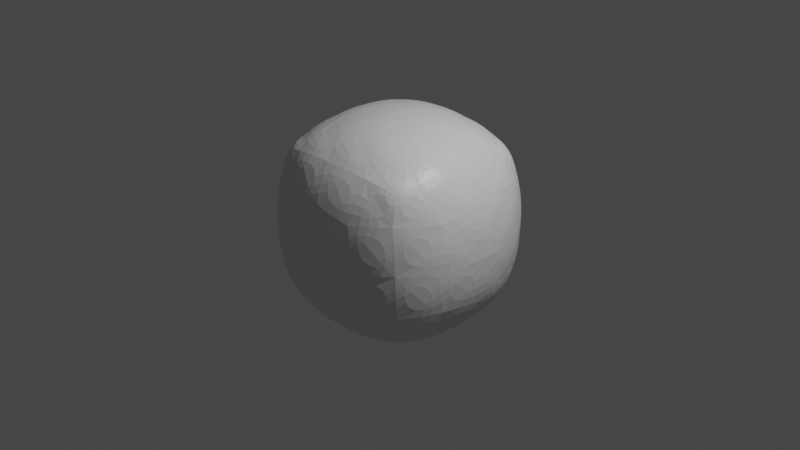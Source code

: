 # Source: Sphereish.blend  (saved by Blender 2.83.19; exported with 4.5.12 LTS)
import bpy
from mathutils import Matrix  # noqa: F401  (used for matrix-valued properties, if any)

bpy.ops.wm.read_factory_settings(use_empty=True)
scene = bpy.context.scene
scene.name = 'Scene'

# ---- collections
col_collection = bpy.data.collections.new('Collection'); scene.collection.children.link(col_collection)

# ---- materials (node trees are filled in below, after node groups)
mat_material = bpy.data.materials.new('Material')
mat_material.alpha_threshold = 0.0
mat_material.use_transparent_shadow = False
mat_material.line_color = (0.0, 0.0, 0.0, 1.0)

# ---- material node trees
mat_material.use_nodes = True; mat_material.node_tree.nodes.clear()
_N = mat_material.node_tree.nodes; _L = mat_material.node_tree.links
n0 = _N.new('ShaderNodeOutputMaterial'); n0.name = 'Material Output'; n0.location = (300, 300)
n1 = _N.new('ShaderNodeBsdfPrincipled'); n1.name = 'Principled BSDF'; n1.location = (10, 300)
n1.distribution = 'GGX'
n1.subsurface_method = 'BURLEY'
n1.inputs[2].default_value = 0.4
n1.inputs[3].default_value = 1.45
n1.inputs[27].default_value = (0.0, 0.0, 0.0, 1.0)
n1.inputs[28].default_value = 1.0
_L.new(n1.outputs[0], n0.inputs[0])
n0.is_active_output = True

# ---- world
world_world = bpy.data.worlds.new('World'); scene.world = world_world
world_world.use_nodes = True; world_world.node_tree.nodes.clear()
_N = world_world.node_tree.nodes; _L = world_world.node_tree.links
n0 = _N.new('ShaderNodeOutputWorld'); n0.name = 'World Output'; n0.location = (300, 300)
n1 = _N.new('ShaderNodeBackground'); n1.name = 'Background'; n1.location = (10, 300)
n1.inputs[0].default_value = (0.05088, 0.05088, 0.05088, 1.0)
_L.new(n1.outputs[0], n0.inputs[0])
n0.is_active_output = True
world_world.color = (0.05088, 0.05088, 0.05088)
world_world.use_sun_shadow = False
world_world.sun_shadow_jitter_overblur = 0.0

# ---- cameras
cam_camera = bpy.data.cameras.new('Camera')
cam_camera.clip_end = 100.0
cam_camera.ortho_scale = 7.314

# ---- lights
light_light = bpy.data.lights.new('Light', 'POINT')
light_light.transmission_factor = 0.0
light_light.energy = 1000.0
light_light.shadow_soft_size = 0.1
light_light.shadow_maximum_resolution = 0.006
light_light.use_absolute_resolution = True

# ---- meshes
me_cube = bpy.data.meshes.new('Cube')
me_cube.from_pydata([(1.0, 1.0, 1.0), (1.0, 1.0, -1.0), (1.0, -1.0, 1.0), (1.0, -1.0, -1.0), (-1.0, 1.0, 1.0), (-1.0, 1.0, -1.0), (-1.0, -1.0, 1.0), (-1.0, -1.0, -1.0)], [], [(0, 4, 6, 2), (3, 2, 6, 7), (7, 6, 4, 5), (5, 1, 3, 7), (1, 0, 2, 3), (5, 4, 0, 1)])
_uv = me_cube.uv_layers.new(name='UVMap')
_uv.uv.foreach_set('vector', [0.625, 0.5, 0.875, 0.5, 0.875, 0.75, 0.625, 0.75, 0.375, 0.75, 0.625, 0.75, 0.625, 1.0, 0.375, 1.0, 0.375, 0.0, 0.625, 0.0, 0.625, 0.25, 0.375, 0.25, 0.125, 0.5, 0.375, 0.5, 0.375, 0.75, 0.125, 0.75, 0.375, 0.5, 0.625, 0.5, 0.625, 0.75, 0.375, 0.75, 0.375, 0.25, 0.625, 0.25, 0.625, 0.5, 0.375, 0.5])
me_cube.materials.append(mat_material)
me_cube.use_remesh_preserve_volume = False
me_cube.use_remesh_preserve_attributes = False
me_cube.use_mirror_vertex_groups = False
me_cube.update()

# ---- objects
ob_cube = bpy.data.objects.new('Cube', me_cube)
ob_light = bpy.data.objects.new('Light', light_light)
ob_camera = bpy.data.objects.new('Camera', cam_camera)

# ---- transforms, parenting, visibility, modifiers, constraints
ob_cube.location = (0.0, 0.0, 0.0)
ob_cube.lock_rotations_4d = False
ob_cube.empty_display_type = 'ARROWS'
ob_cube.lineart.crease_threshold = 0.0
_m = ob_cube.modifiers.new('Subdivision', 'SUBSURF')
_m.uv_smooth = 'PRESERVE_CORNERS'
_m.subdivision_type = 'SIMPLE'
_m = ob_cube.modifiers.new('Triangulate', 'TRIANGULATE')
_m = ob_cube.modifiers.new('Laplacian Smooth', 'LAPLACIANSMOOTH')
_m.lambda_factor = 117.7
_m.iterations = 3
_m = ob_cube.modifiers.new('Subdivision.001', 'SUBSURF')
_m.uv_smooth = 'PRESERVE_CORNERS'
ob_light.location = (4.076, 1.005, 5.904)
ob_light.rotation_euler = (0.6503, 0.05522, 1.866)
ob_light.lock_rotations_4d = False
ob_light.empty_display_type = 'ARROWS'
ob_light.color = (0.0, 0.0, 0.0, 0.0)
ob_light.lineart.crease_threshold = 0.0
ob_camera.location = (7.359, -6.926, 4.958)
ob_camera.rotation_euler = (1.109, 0.0, 0.8149)
ob_camera.lock_rotations_4d = False
ob_camera.empty_display_type = 'ARROWS'
ob_camera.color = (0.0, 0.0, 0.0, 0.0)
ob_camera.display_type = 'WIRE'
ob_camera.lineart.crease_threshold = 0.0

# ---- collection membership
col_collection.objects.link(ob_cube)
col_collection.objects.link(ob_light)
col_collection.objects.link(ob_camera)

# ---- scene / render settings (as saved in the file)
scene.camera = ob_camera
scene.frame_start = 1; scene.frame_end = 250; scene.frame_set(1)
scene.render.engine = 'BLENDER_EEVEE_NEXT'
scene.cycles.use_denoising = False
scene.cycles.samples = 128
scene.cycles.sampling_pattern = 'TABULATED_SOBOL'
scene.cycles.use_adaptive_sampling = False
scene.cycles.use_light_tree = False
scene.view_settings.view_transform = 'Filmic'
bpy.context.view_layer.update()
